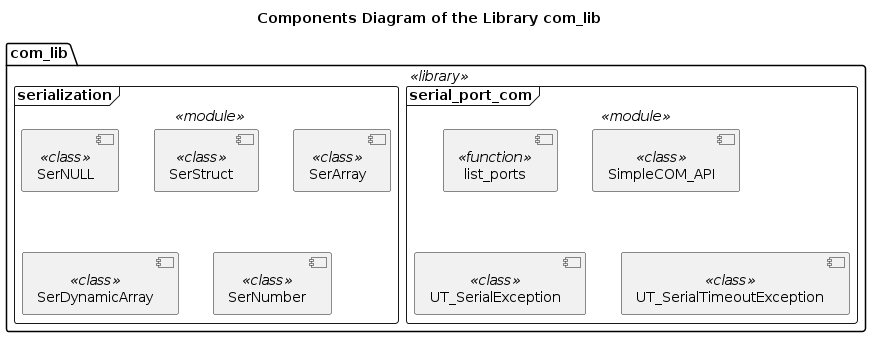

The diagram above was rendered by PlantUML. Its source (embedded in the PNG):
@startuml com_lib_components

title Components Diagram of the Library com_lib

!if %not(%variable_exists("$COMPONENTS"))
    !include ./Templates/Components2.cuml
!endif

$library(com_lib) {
    $module(serial_port_com) {
        $function(list_ports)
        $class(SimpleCOM_API)
        $class(UT_SerialException)
        $class(UT_SerialTimeoutException)
    }
    
    $module(serialization) {
        $class(SerNULL)
        $class(SerStruct)
        $class(SerArray)
        $class(SerDynamicArray)
        $class(SerNumber)
    }
}

@enduml